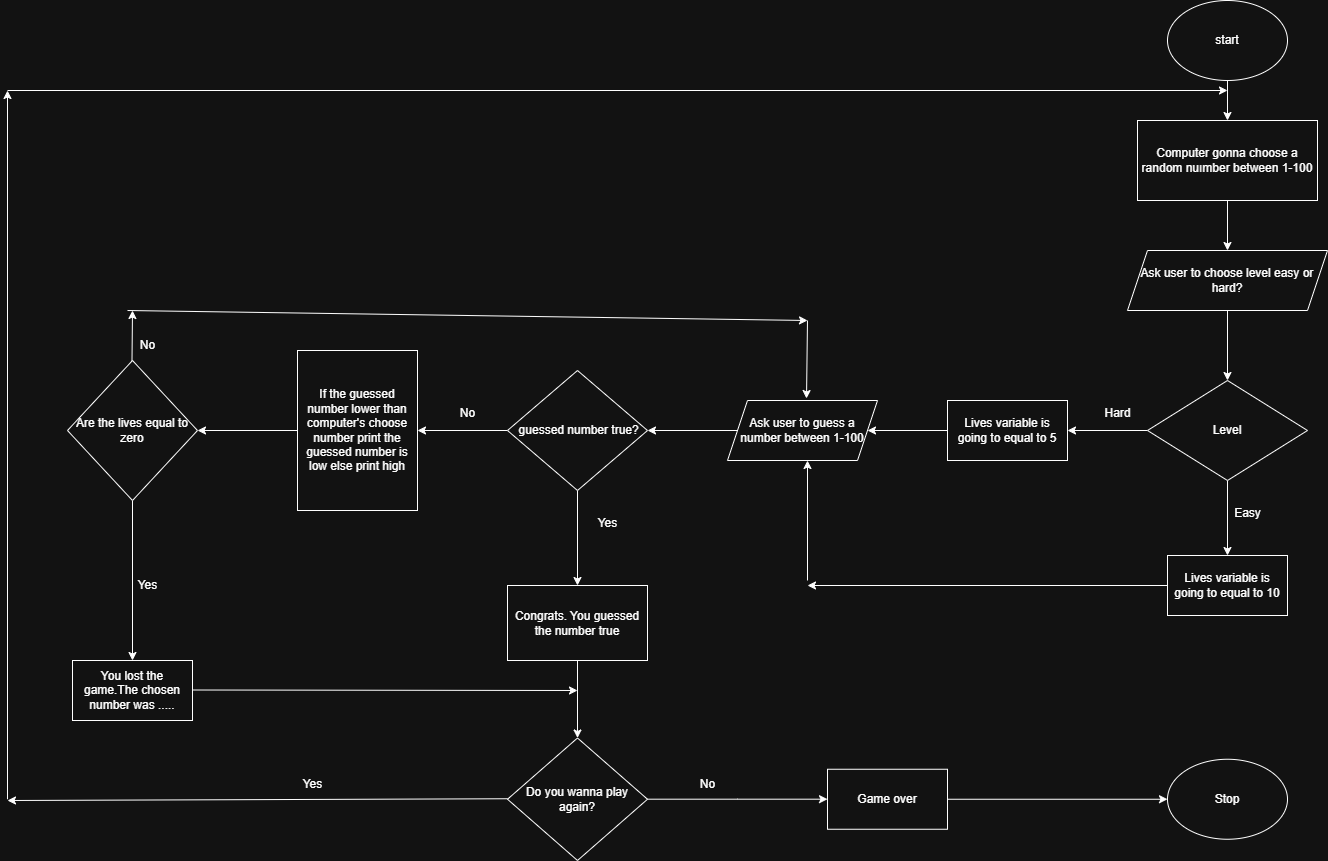

The diagram above was exported from draw.io. Its source (the exported page's mxGraphModel, read from the mxfile embedded in the PNG):
<mxGraphModel dx="2812" dy="857" grid="1" gridSize="10" guides="1" tooltips="1" connect="1" arrows="1" fold="1" page="1" pageScale="1" pageWidth="827" pageHeight="1169" math="0" shadow="0">
  <root>
    <mxCell id="0" />
    <mxCell id="1" parent="0" />
    <mxCell id="sMgaxGq4hHG9lynWI-zE-3" value="" style="edgeStyle=orthogonalEdgeStyle;rounded=0;orthogonalLoop=1;jettySize=auto;html=1;" edge="1" parent="1" source="sMgaxGq4hHG9lynWI-zE-1" target="sMgaxGq4hHG9lynWI-zE-2">
      <mxGeometry relative="1" as="geometry" />
    </mxCell>
    <mxCell id="sMgaxGq4hHG9lynWI-zE-1" value="start" style="ellipse;whiteSpace=wrap;html=1;" vertex="1" parent="1">
      <mxGeometry x="360" width="120" height="80" as="geometry" />
    </mxCell>
    <mxCell id="sMgaxGq4hHG9lynWI-zE-7" value="" style="edgeStyle=orthogonalEdgeStyle;rounded=0;orthogonalLoop=1;jettySize=auto;html=1;" edge="1" parent="1" source="sMgaxGq4hHG9lynWI-zE-2" target="sMgaxGq4hHG9lynWI-zE-6">
      <mxGeometry relative="1" as="geometry" />
    </mxCell>
    <mxCell id="sMgaxGq4hHG9lynWI-zE-2" value="Computer gonna choose a random nuımber between 1-100" style="whiteSpace=wrap;html=1;" vertex="1" parent="1">
      <mxGeometry x="330" y="120" width="180" height="80" as="geometry" />
    </mxCell>
    <mxCell id="sMgaxGq4hHG9lynWI-zE-9" value="" style="edgeStyle=orthogonalEdgeStyle;rounded=0;orthogonalLoop=1;jettySize=auto;html=1;" edge="1" parent="1" source="sMgaxGq4hHG9lynWI-zE-6" target="sMgaxGq4hHG9lynWI-zE-8">
      <mxGeometry relative="1" as="geometry" />
    </mxCell>
    <mxCell id="sMgaxGq4hHG9lynWI-zE-6" value="Ask user to choose level easy or hard?" style="shape=parallelogram;perimeter=parallelogramPerimeter;whiteSpace=wrap;html=1;fixedSize=1;" vertex="1" parent="1">
      <mxGeometry x="320" y="250" width="200" height="60" as="geometry" />
    </mxCell>
    <mxCell id="sMgaxGq4hHG9lynWI-zE-11" value="" style="edgeStyle=orthogonalEdgeStyle;rounded=0;orthogonalLoop=1;jettySize=auto;html=1;" edge="1" parent="1" source="sMgaxGq4hHG9lynWI-zE-8" target="sMgaxGq4hHG9lynWI-zE-10">
      <mxGeometry relative="1" as="geometry" />
    </mxCell>
    <mxCell id="sMgaxGq4hHG9lynWI-zE-52" value="" style="edgeStyle=orthogonalEdgeStyle;rounded=0;orthogonalLoop=1;jettySize=auto;html=1;" edge="1" parent="1" source="sMgaxGq4hHG9lynWI-zE-8" target="sMgaxGq4hHG9lynWI-zE-51">
      <mxGeometry relative="1" as="geometry" />
    </mxCell>
    <mxCell id="sMgaxGq4hHG9lynWI-zE-8" value="Level" style="rhombus;whiteSpace=wrap;html=1;" vertex="1" parent="1">
      <mxGeometry x="340" y="380" width="160" height="100" as="geometry" />
    </mxCell>
    <mxCell id="sMgaxGq4hHG9lynWI-zE-17" value="" style="edgeStyle=orthogonalEdgeStyle;rounded=0;orthogonalLoop=1;jettySize=auto;html=1;" edge="1" parent="1" source="sMgaxGq4hHG9lynWI-zE-10" target="sMgaxGq4hHG9lynWI-zE-16">
      <mxGeometry relative="1" as="geometry" />
    </mxCell>
    <mxCell id="sMgaxGq4hHG9lynWI-zE-10" value="Lives variable is going to equal to 5" style="whiteSpace=wrap;html=1;" vertex="1" parent="1">
      <mxGeometry x="140" y="400" width="120" height="60" as="geometry" />
    </mxCell>
    <mxCell id="sMgaxGq4hHG9lynWI-zE-12" value="Hard" style="text;html=1;align=center;verticalAlign=middle;resizable=0;points=[];autosize=1;strokeColor=none;fillColor=none;" vertex="1" parent="1">
      <mxGeometry x="285" y="398" width="50" height="30" as="geometry" />
    </mxCell>
    <mxCell id="sMgaxGq4hHG9lynWI-zE-19" value="" style="edgeStyle=orthogonalEdgeStyle;rounded=0;orthogonalLoop=1;jettySize=auto;html=1;" edge="1" parent="1" source="sMgaxGq4hHG9lynWI-zE-16" target="sMgaxGq4hHG9lynWI-zE-18">
      <mxGeometry relative="1" as="geometry" />
    </mxCell>
    <mxCell id="sMgaxGq4hHG9lynWI-zE-16" value="Ask user to guess a number between 1-100" style="shape=parallelogram;perimeter=parallelogramPerimeter;whiteSpace=wrap;html=1;fixedSize=1;" vertex="1" parent="1">
      <mxGeometry x="-80" y="400" width="150" height="60" as="geometry" />
    </mxCell>
    <mxCell id="sMgaxGq4hHG9lynWI-zE-21" value="" style="edgeStyle=orthogonalEdgeStyle;rounded=0;orthogonalLoop=1;jettySize=auto;html=1;" edge="1" parent="1" source="sMgaxGq4hHG9lynWI-zE-18" target="sMgaxGq4hHG9lynWI-zE-20">
      <mxGeometry relative="1" as="geometry" />
    </mxCell>
    <mxCell id="sMgaxGq4hHG9lynWI-zE-29" value="" style="edgeStyle=orthogonalEdgeStyle;rounded=0;orthogonalLoop=1;jettySize=auto;html=1;" edge="1" parent="1" source="sMgaxGq4hHG9lynWI-zE-18" target="sMgaxGq4hHG9lynWI-zE-28">
      <mxGeometry relative="1" as="geometry" />
    </mxCell>
    <mxCell id="sMgaxGq4hHG9lynWI-zE-18" value="&amp;nbsp;guessed number true?" style="rhombus;whiteSpace=wrap;html=1;" vertex="1" parent="1">
      <mxGeometry x="-300" y="370" width="140" height="120" as="geometry" />
    </mxCell>
    <mxCell id="sMgaxGq4hHG9lynWI-zE-25" value="" style="edgeStyle=orthogonalEdgeStyle;rounded=0;orthogonalLoop=1;jettySize=auto;html=1;" edge="1" parent="1" source="sMgaxGq4hHG9lynWI-zE-20" target="sMgaxGq4hHG9lynWI-zE-24">
      <mxGeometry relative="1" as="geometry" />
    </mxCell>
    <mxCell id="sMgaxGq4hHG9lynWI-zE-20" value="Congrats. You guessed the number true" style="whiteSpace=wrap;html=1;" vertex="1" parent="1">
      <mxGeometry x="-300" y="585" width="140" height="75" as="geometry" />
    </mxCell>
    <mxCell id="sMgaxGq4hHG9lynWI-zE-23" value="Yes" style="text;html=1;align=center;verticalAlign=middle;resizable=0;points=[];autosize=1;strokeColor=none;fillColor=none;" vertex="1" parent="1">
      <mxGeometry x="-220" y="508" width="40" height="30" as="geometry" />
    </mxCell>
    <mxCell id="sMgaxGq4hHG9lynWI-zE-39" value="" style="edgeStyle=orthogonalEdgeStyle;rounded=0;orthogonalLoop=1;jettySize=auto;html=1;" edge="1" parent="1" source="sMgaxGq4hHG9lynWI-zE-24" target="sMgaxGq4hHG9lynWI-zE-38">
      <mxGeometry relative="1" as="geometry" />
    </mxCell>
    <mxCell id="sMgaxGq4hHG9lynWI-zE-24" value="Do you wanna play again?" style="rhombus;whiteSpace=wrap;html=1;" vertex="1" parent="1">
      <mxGeometry x="-300" y="737.5" width="140" height="122.5" as="geometry" />
    </mxCell>
    <mxCell id="sMgaxGq4hHG9lynWI-zE-27" value="" style="edgeStyle=none;orthogonalLoop=1;jettySize=auto;html=1;rounded=0;" edge="1" parent="1">
      <mxGeometry width="100" relative="1" as="geometry">
        <mxPoint x="-300" y="798.25" as="sourcePoint" />
        <mxPoint x="-800" y="800" as="targetPoint" />
        <Array as="points" />
      </mxGeometry>
    </mxCell>
    <mxCell id="sMgaxGq4hHG9lynWI-zE-32" value="" style="edgeStyle=orthogonalEdgeStyle;rounded=0;orthogonalLoop=1;jettySize=auto;html=1;" edge="1" parent="1" source="sMgaxGq4hHG9lynWI-zE-28" target="sMgaxGq4hHG9lynWI-zE-31">
      <mxGeometry relative="1" as="geometry" />
    </mxCell>
    <mxCell id="sMgaxGq4hHG9lynWI-zE-28" value="If the guessed number lower than computer's choose number print the guessed number is low else print high" style="whiteSpace=wrap;html=1;" vertex="1" parent="1">
      <mxGeometry x="-510" y="350" width="120" height="160" as="geometry" />
    </mxCell>
    <mxCell id="sMgaxGq4hHG9lynWI-zE-30" value="No" style="text;html=1;align=center;verticalAlign=middle;resizable=0;points=[];autosize=1;strokeColor=none;fillColor=none;" vertex="1" parent="1">
      <mxGeometry x="-360" y="398" width="40" height="30" as="geometry" />
    </mxCell>
    <mxCell id="sMgaxGq4hHG9lynWI-zE-44" value="" style="edgeStyle=orthogonalEdgeStyle;rounded=0;orthogonalLoop=1;jettySize=auto;html=1;" edge="1" parent="1" source="sMgaxGq4hHG9lynWI-zE-31" target="sMgaxGq4hHG9lynWI-zE-43">
      <mxGeometry relative="1" as="geometry" />
    </mxCell>
    <mxCell id="sMgaxGq4hHG9lynWI-zE-31" value="Are the lives equal to zero" style="rhombus;whiteSpace=wrap;html=1;" vertex="1" parent="1">
      <mxGeometry x="-740" y="360" width="130" height="140" as="geometry" />
    </mxCell>
    <mxCell id="sMgaxGq4hHG9lynWI-zE-33" value="" style="edgeStyle=none;orthogonalLoop=1;jettySize=auto;html=1;rounded=0;" edge="1" parent="1">
      <mxGeometry width="100" relative="1" as="geometry">
        <mxPoint x="-675.5" y="360" as="sourcePoint" />
        <mxPoint x="-675" y="310" as="targetPoint" />
        <Array as="points" />
      </mxGeometry>
    </mxCell>
    <mxCell id="sMgaxGq4hHG9lynWI-zE-34" value="" style="edgeStyle=none;orthogonalLoop=1;jettySize=auto;html=1;rounded=0;" edge="1" parent="1">
      <mxGeometry width="100" relative="1" as="geometry">
        <mxPoint x="-680" y="310" as="sourcePoint" />
        <mxPoint y="320" as="targetPoint" />
        <Array as="points" />
      </mxGeometry>
    </mxCell>
    <mxCell id="sMgaxGq4hHG9lynWI-zE-36" value="" style="edgeStyle=none;orthogonalLoop=1;jettySize=auto;html=1;rounded=0;" edge="1" parent="1">
      <mxGeometry width="100" relative="1" as="geometry">
        <mxPoint y="320" as="sourcePoint" />
        <mxPoint x="-1" y="398" as="targetPoint" />
        <Array as="points" />
      </mxGeometry>
    </mxCell>
    <mxCell id="sMgaxGq4hHG9lynWI-zE-37" value="No" style="text;html=1;align=center;verticalAlign=middle;resizable=0;points=[];autosize=1;strokeColor=none;fillColor=none;" vertex="1" parent="1">
      <mxGeometry x="-680" y="330" width="40" height="30" as="geometry" />
    </mxCell>
    <mxCell id="sMgaxGq4hHG9lynWI-zE-42" value="" style="edgeStyle=orthogonalEdgeStyle;rounded=0;orthogonalLoop=1;jettySize=auto;html=1;" edge="1" parent="1" source="sMgaxGq4hHG9lynWI-zE-38" target="sMgaxGq4hHG9lynWI-zE-41">
      <mxGeometry relative="1" as="geometry" />
    </mxCell>
    <mxCell id="sMgaxGq4hHG9lynWI-zE-38" value="Game over" style="whiteSpace=wrap;html=1;" vertex="1" parent="1">
      <mxGeometry x="20" y="768.75" width="120" height="60" as="geometry" />
    </mxCell>
    <mxCell id="sMgaxGq4hHG9lynWI-zE-40" value="No" style="text;html=1;align=center;verticalAlign=middle;resizable=0;points=[];autosize=1;strokeColor=none;fillColor=none;" vertex="1" parent="1">
      <mxGeometry x="-120" y="768.75" width="40" height="30" as="geometry" />
    </mxCell>
    <mxCell id="sMgaxGq4hHG9lynWI-zE-41" value="Stop" style="ellipse;whiteSpace=wrap;html=1;" vertex="1" parent="1">
      <mxGeometry x="360" y="758.75" width="120" height="80" as="geometry" />
    </mxCell>
    <mxCell id="sMgaxGq4hHG9lynWI-zE-43" value="You lost the game.The chosen number was ....." style="whiteSpace=wrap;html=1;" vertex="1" parent="1">
      <mxGeometry x="-735" y="660" width="120" height="60" as="geometry" />
    </mxCell>
    <mxCell id="sMgaxGq4hHG9lynWI-zE-45" value="Yes" style="text;html=1;align=center;verticalAlign=middle;resizable=0;points=[];autosize=1;strokeColor=none;fillColor=none;" vertex="1" parent="1">
      <mxGeometry x="-680" y="569.5" width="40" height="30" as="geometry" />
    </mxCell>
    <mxCell id="sMgaxGq4hHG9lynWI-zE-46" value="" style="edgeStyle=none;orthogonalLoop=1;jettySize=auto;html=1;rounded=0;" edge="1" parent="1">
      <mxGeometry width="100" relative="1" as="geometry">
        <mxPoint x="-615" y="689.5" as="sourcePoint" />
        <mxPoint x="-230" y="690" as="targetPoint" />
        <Array as="points" />
      </mxGeometry>
    </mxCell>
    <mxCell id="sMgaxGq4hHG9lynWI-zE-47" value="" style="edgeStyle=none;orthogonalLoop=1;jettySize=auto;html=1;rounded=0;" edge="1" parent="1">
      <mxGeometry width="100" relative="1" as="geometry">
        <mxPoint x="-800" y="798.75" as="sourcePoint" />
        <mxPoint x="-800" y="90" as="targetPoint" />
        <Array as="points" />
      </mxGeometry>
    </mxCell>
    <mxCell id="sMgaxGq4hHG9lynWI-zE-48" value="" style="edgeStyle=none;orthogonalLoop=1;jettySize=auto;html=1;rounded=0;" edge="1" parent="1">
      <mxGeometry width="100" relative="1" as="geometry">
        <mxPoint x="-800" y="90" as="sourcePoint" />
        <mxPoint x="420" y="90" as="targetPoint" />
        <Array as="points" />
      </mxGeometry>
    </mxCell>
    <mxCell id="sMgaxGq4hHG9lynWI-zE-49" value="Yes" style="text;html=1;align=center;verticalAlign=middle;resizable=0;points=[];autosize=1;strokeColor=none;fillColor=none;" vertex="1" parent="1">
      <mxGeometry x="-515" y="768.75" width="40" height="30" as="geometry" />
    </mxCell>
    <mxCell id="sMgaxGq4hHG9lynWI-zE-51" value="Lives variable is going to equal to 10" style="whiteSpace=wrap;html=1;" vertex="1" parent="1">
      <mxGeometry x="360" y="555" width="120" height="60" as="geometry" />
    </mxCell>
    <mxCell id="sMgaxGq4hHG9lynWI-zE-53" value="Easy" style="text;html=1;align=center;verticalAlign=middle;resizable=0;points=[];autosize=1;strokeColor=none;fillColor=none;" vertex="1" parent="1">
      <mxGeometry x="415" y="498" width="50" height="30" as="geometry" />
    </mxCell>
    <mxCell id="sMgaxGq4hHG9lynWI-zE-54" value="" style="edgeStyle=none;orthogonalLoop=1;jettySize=auto;html=1;rounded=0;" edge="1" parent="1">
      <mxGeometry width="100" relative="1" as="geometry">
        <mxPoint x="360" y="585" as="sourcePoint" />
        <mxPoint y="585" as="targetPoint" />
        <Array as="points" />
      </mxGeometry>
    </mxCell>
    <mxCell id="sMgaxGq4hHG9lynWI-zE-55" value="" style="edgeStyle=none;orthogonalLoop=1;jettySize=auto;html=1;rounded=0;" edge="1" parent="1">
      <mxGeometry width="100" relative="1" as="geometry">
        <mxPoint y="580" as="sourcePoint" />
        <mxPoint y="460" as="targetPoint" />
        <Array as="points" />
      </mxGeometry>
    </mxCell>
  </root>
</mxGraphModel>